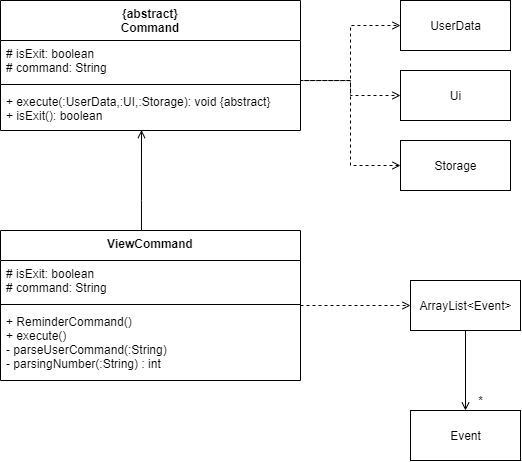

The diagram above was exported from draw.io. Its source (the exported page's mxGraphModel, read from the mxfile embedded in the PNG):
<mxGraphModel dx="716" dy="339" grid="1" gridSize="10" guides="1" tooltips="1" connect="1" arrows="1" fold="1" page="1" pageScale="1" pageWidth="827" pageHeight="1169" math="0" shadow="0">
  <root>
    <mxCell id="lrl0yTDwKZRDl1Fjm30r-0" />
    <mxCell id="lrl0yTDwKZRDl1Fjm30r-1" parent="lrl0yTDwKZRDl1Fjm30r-0" />
    <mxCell id="Zl4FhVuwX5KPMNBOs-rh-0" style="edgeStyle=orthogonalEdgeStyle;rounded=0;orthogonalLoop=1;jettySize=auto;html=1;entryX=0;entryY=0.5;entryDx=0;entryDy=0;dashed=1;endArrow=open;endFill=0;endSize=6;strokeColor=#000000;" edge="1" parent="lrl0yTDwKZRDl1Fjm30r-1" source="Zl4FhVuwX5KPMNBOs-rh-1" target="Zl4FhVuwX5KPMNBOs-rh-13">
      <mxGeometry relative="1" as="geometry">
        <Array as="points">
          <mxPoint x="590" y="150" />
          <mxPoint x="590" y="235" />
        </Array>
      </mxGeometry>
    </mxCell>
    <mxCell id="Zl4FhVuwX5KPMNBOs-rh-1" value="{abstract}&#10;Command" style="swimlane;fontStyle=1;align=center;verticalAlign=top;childLayout=stackLayout;horizontal=1;startSize=40;horizontalStack=0;resizeParent=1;resizeParentMax=0;resizeLast=0;collapsible=1;marginBottom=0;" vertex="1" parent="lrl0yTDwKZRDl1Fjm30r-1">
      <mxGeometry x="240" y="70" width="300" height="130" as="geometry" />
    </mxCell>
    <mxCell id="Zl4FhVuwX5KPMNBOs-rh-2" value="# isExit: boolean&#10;# command: String&#10;" style="text;strokeColor=none;fillColor=none;align=left;verticalAlign=top;spacingLeft=4;spacingRight=4;overflow=hidden;rotatable=0;points=[[0,0.5],[1,0.5]];portConstraint=eastwest;" vertex="1" parent="Zl4FhVuwX5KPMNBOs-rh-1">
      <mxGeometry y="40" width="300" height="40" as="geometry" />
    </mxCell>
    <mxCell id="Zl4FhVuwX5KPMNBOs-rh-3" value="" style="line;strokeWidth=1;fillColor=none;align=left;verticalAlign=middle;spacingTop=-1;spacingLeft=3;spacingRight=3;rotatable=0;labelPosition=right;points=[];portConstraint=eastwest;" vertex="1" parent="Zl4FhVuwX5KPMNBOs-rh-1">
      <mxGeometry y="80" width="300" height="8" as="geometry" />
    </mxCell>
    <mxCell id="Zl4FhVuwX5KPMNBOs-rh-4" value="+ execute(:UserData,:UI,:Storage): void {abstract}&#10;+ isExit(): boolean&#10;" style="text;strokeColor=none;fillColor=none;align=left;verticalAlign=top;spacingLeft=4;spacingRight=4;overflow=hidden;rotatable=0;points=[[0,0.5],[1,0.5]];portConstraint=eastwest;" vertex="1" parent="Zl4FhVuwX5KPMNBOs-rh-1">
      <mxGeometry y="88" width="300" height="42" as="geometry" />
    </mxCell>
    <mxCell id="Zl4FhVuwX5KPMNBOs-rh-5" value="" style="edgeStyle=orthogonalEdgeStyle;rounded=0;orthogonalLoop=1;jettySize=auto;html=1;endArrow=open;endFill=0;endSize=6;strokeColor=#000000;entryX=0.47;entryY=0.989;entryDx=0;entryDy=0;entryPerimeter=0;" edge="1" parent="lrl0yTDwKZRDl1Fjm30r-1" source="Zl4FhVuwX5KPMNBOs-rh-7" target="Zl4FhVuwX5KPMNBOs-rh-4">
      <mxGeometry relative="1" as="geometry">
        <mxPoint x="305" y="180" as="targetPoint" />
        <Array as="points">
          <mxPoint x="381" y="270" />
          <mxPoint x="381" y="270" />
        </Array>
      </mxGeometry>
    </mxCell>
    <mxCell id="Zl4FhVuwX5KPMNBOs-rh-6" style="edgeStyle=orthogonalEdgeStyle;rounded=0;orthogonalLoop=1;jettySize=auto;html=1;entryX=0;entryY=0.5;entryDx=0;entryDy=0;endArrow=open;endFill=0;endSize=6;strokeColor=#000000;dashed=1;" edge="1" parent="lrl0yTDwKZRDl1Fjm30r-1" source="Zl4FhVuwX5KPMNBOs-rh-7" target="Zl4FhVuwX5KPMNBOs-rh-17">
      <mxGeometry relative="1" as="geometry" />
    </mxCell>
    <mxCell id="Zl4FhVuwX5KPMNBOs-rh-7" value="ViewCommand" style="swimlane;fontStyle=1;align=center;verticalAlign=top;childLayout=stackLayout;horizontal=1;startSize=30;horizontalStack=0;resizeParent=1;resizeParentMax=0;resizeLast=0;collapsible=1;marginBottom=0;" vertex="1" parent="lrl0yTDwKZRDl1Fjm30r-1">
      <mxGeometry x="240" y="300" width="300" height="150" as="geometry" />
    </mxCell>
    <mxCell id="Zl4FhVuwX5KPMNBOs-rh-8" value="# isExit: boolean&#10;# command: String&#10;" style="text;strokeColor=none;fillColor=none;align=left;verticalAlign=top;spacingLeft=4;spacingRight=4;overflow=hidden;rotatable=0;points=[[0,0.5],[1,0.5]];portConstraint=eastwest;" vertex="1" parent="Zl4FhVuwX5KPMNBOs-rh-7">
      <mxGeometry y="30" width="300" height="40" as="geometry" />
    </mxCell>
    <mxCell id="Zl4FhVuwX5KPMNBOs-rh-9" value="" style="line;strokeWidth=1;fillColor=none;align=left;verticalAlign=middle;spacingTop=-1;spacingLeft=3;spacingRight=3;rotatable=0;labelPosition=right;points=[];portConstraint=eastwest;" vertex="1" parent="Zl4FhVuwX5KPMNBOs-rh-7">
      <mxGeometry y="70" width="300" height="8" as="geometry" />
    </mxCell>
    <mxCell id="Zl4FhVuwX5KPMNBOs-rh-10" value="+ ReminderCommand()&#10;+ execute()&#10;- parseUserCommand(:String)&#10;- parsingNumber(:String) : int" style="text;strokeColor=none;fillColor=none;align=left;verticalAlign=top;spacingLeft=4;spacingRight=4;overflow=hidden;rotatable=0;points=[[0,0.5],[1,0.5]];portConstraint=eastwest;" vertex="1" parent="Zl4FhVuwX5KPMNBOs-rh-7">
      <mxGeometry y="78" width="300" height="72" as="geometry" />
    </mxCell>
    <mxCell id="Zl4FhVuwX5KPMNBOs-rh-11" value="UserData" style="html=1;" vertex="1" parent="lrl0yTDwKZRDl1Fjm30r-1">
      <mxGeometry x="640" y="70" width="110" height="50" as="geometry" />
    </mxCell>
    <mxCell id="Zl4FhVuwX5KPMNBOs-rh-12" value="Ui" style="html=1;" vertex="1" parent="lrl0yTDwKZRDl1Fjm30r-1">
      <mxGeometry x="640" y="140" width="110" height="50" as="geometry" />
    </mxCell>
    <mxCell id="Zl4FhVuwX5KPMNBOs-rh-13" value="Storage" style="html=1;" vertex="1" parent="lrl0yTDwKZRDl1Fjm30r-1">
      <mxGeometry x="640" y="210" width="110" height="50" as="geometry" />
    </mxCell>
    <mxCell id="Zl4FhVuwX5KPMNBOs-rh-14" style="edgeStyle=orthogonalEdgeStyle;rounded=0;orthogonalLoop=1;jettySize=auto;html=1;entryX=0;entryY=0.5;entryDx=0;entryDy=0;endArrow=open;endFill=0;endSize=6;dashed=1;" edge="1" parent="lrl0yTDwKZRDl1Fjm30r-1" target="Zl4FhVuwX5KPMNBOs-rh-11">
      <mxGeometry relative="1" as="geometry">
        <mxPoint x="540" y="130" as="sourcePoint" />
        <Array as="points">
          <mxPoint x="540" y="150" />
          <mxPoint x="590" y="150" />
          <mxPoint x="590" y="95" />
        </Array>
      </mxGeometry>
    </mxCell>
    <mxCell id="Zl4FhVuwX5KPMNBOs-rh-15" style="edgeStyle=orthogonalEdgeStyle;rounded=0;orthogonalLoop=1;jettySize=auto;html=1;entryX=0;entryY=0.5;entryDx=0;entryDy=0;dashed=1;endArrow=open;endFill=0;endSize=6;strokeColor=#000000;" edge="1" parent="lrl0yTDwKZRDl1Fjm30r-1" target="Zl4FhVuwX5KPMNBOs-rh-12">
      <mxGeometry relative="1" as="geometry">
        <mxPoint x="540" y="130" as="sourcePoint" />
        <Array as="points">
          <mxPoint x="540" y="150" />
          <mxPoint x="590" y="150" />
          <mxPoint x="590" y="165" />
        </Array>
      </mxGeometry>
    </mxCell>
    <mxCell id="Zl4FhVuwX5KPMNBOs-rh-16" value="" style="edgeStyle=orthogonalEdgeStyle;rounded=0;orthogonalLoop=1;jettySize=auto;html=1;endArrow=open;endFill=0;endSize=6;strokeColor=#000000;" edge="1" parent="lrl0yTDwKZRDl1Fjm30r-1" source="Zl4FhVuwX5KPMNBOs-rh-17" target="Zl4FhVuwX5KPMNBOs-rh-18">
      <mxGeometry relative="1" as="geometry" />
    </mxCell>
    <mxCell id="Zl4FhVuwX5KPMNBOs-rh-17" value="ArrayList&amp;lt;Event&amp;gt;" style="html=1;" vertex="1" parent="lrl0yTDwKZRDl1Fjm30r-1">
      <mxGeometry x="650" y="350" width="110" height="50" as="geometry" />
    </mxCell>
    <mxCell id="Zl4FhVuwX5KPMNBOs-rh-18" value="Event" style="html=1;" vertex="1" parent="lrl0yTDwKZRDl1Fjm30r-1">
      <mxGeometry x="650" y="480" width="110" height="50" as="geometry" />
    </mxCell>
    <mxCell id="Zl4FhVuwX5KPMNBOs-rh-19" value="*" style="text;html=1;align=center;verticalAlign=middle;resizable=0;points=[];autosize=1;" vertex="1" parent="lrl0yTDwKZRDl1Fjm30r-1">
      <mxGeometry x="710" y="460" width="20" height="20" as="geometry" />
    </mxCell>
  </root>
</mxGraphModel>